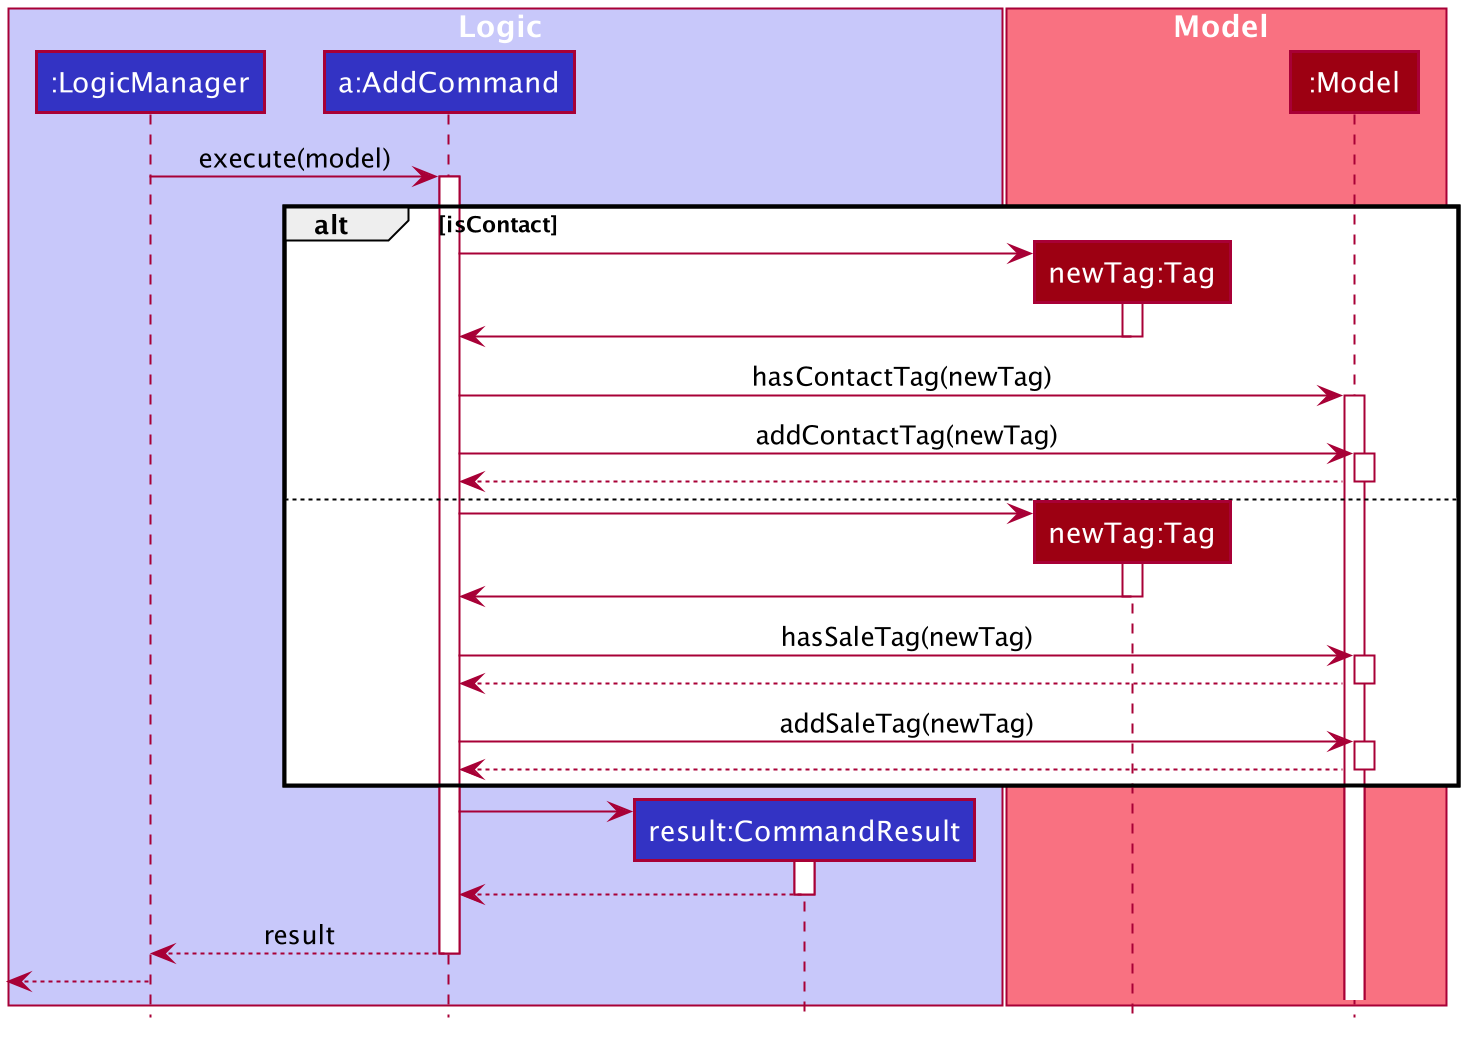

The diagram above was rendered by PlantUML. Its source (embedded in the PNG):
@startuml








skinparam BackgroundColor #FFFFFFF

skinparam Shadowing false

skinparam Class {
    FontColor #FFFFFF
    BorderThickness 1
    BorderColor #FFFFFF
    StereotypeFontColor #FFFFFF
    FontName Arial
}

skinparam Actor {
    BorderColor #000000
    Color #000000
    FontName Arial
}

skinparam Sequence {
    MessageAlign center
    BoxFontSize 15
    BoxPadding 0
    BoxFontColor #FFFFFF
    FontName Arial
}

skinparam Participant {
    FontColor #FFFFFFF
    Padding 20
}


skinparam ClassAttributeFontColor white
skinparam MinClassWidth 50
skinparam ParticipantPadding 10
skinparam Shadowing false
skinparam DefaultTextAlignment center
skinparam packageStyle Rectangle

hide footbox
hide members
hide circle

box Logic #C8C8FA
participant ":LogicManager" as LogicManager #3333C4
participant "a:AddCommand" as AddCommand #3333C4
participant "result:CommandResult" as CommandResult #3333C4
end box

box Model #F97181
participant "newTag:Tag" as Tag #9D0012
participant ":Model" as Model #9D0012
end box

LogicManager -> AddCommand : execute(model)
activate AddCommand

alt isContact

    create Tag
    AddCommand -> Tag
    activate Tag

    Tag -> AddCommand
    deactivate Tag

    AddCommand -> Model : hasContactTag(newTag)
    activate Model

    AddCommand -> Model : addContactTag(newTag)
    activate Model

    Model --> AddCommand
    deactivate Model

else

    create Tag
    AddCommand -> Tag
    activate Tag

    Tag -> AddCommand
    deactivate Tag

    AddCommand -> Model : hasSaleTag(newTag)
    activate Model

    Model --> AddCommand
    deactivate Model

    AddCommand -> Model : addSaleTag(newTag)
    activate Model

    Model --> AddCommand
    deactivate Model

end

create CommandResult
AddCommand -> CommandResult
activate CommandResult

CommandResult --> AddCommand
deactivate CommandResult

AddCommand --> LogicManager : result
deactivate AddCommand

[<--LogicManager
deactivate LogicManager

@enduml